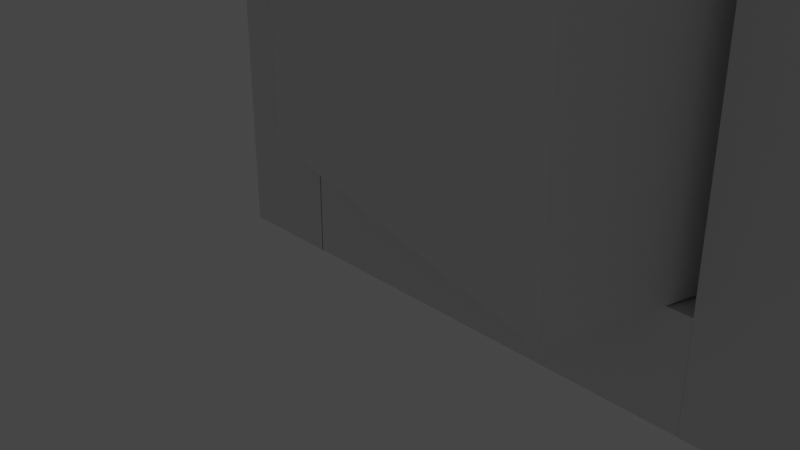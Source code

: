 # Source: 2-4_Door_Challenge.blend  (saved by Blender 2.91.10; exported with 4.5.12 LTS)
import bpy
from mathutils import Matrix  # noqa: F401  (used for matrix-valued properties, if any)

bpy.ops.wm.read_factory_settings(use_empty=True)
scene = bpy.context.scene
scene.name = 'Scene'

# ---- collections
col_collection = bpy.data.collections.new('Collection'); scene.collection.children.link(col_collection)

# ---- materials (node trees are filled in below, after node groups)
mat_material = bpy.data.materials.new('Material')
mat_material.alpha_threshold = 0.0
mat_material.use_transparent_shadow = False
mat_material.line_color = (0.0, 0.0, 0.0, 1.0)

# ---- material node trees
mat_material.use_nodes = True; mat_material.node_tree.nodes.clear()
_N = mat_material.node_tree.nodes; _L = mat_material.node_tree.links
n0 = _N.new('ShaderNodeOutputMaterial'); n0.name = 'Material Output'; n0.location = (300, 300)
n1 = _N.new('ShaderNodeBsdfPrincipled'); n1.name = 'Principled BSDF'; n1.location = (10, 300)
n1.distribution = 'GGX'
n1.subsurface_method = 'BURLEY'
n1.inputs[2].default_value = 0.4
n1.inputs[3].default_value = 1.45
n1.inputs[27].default_value = (0.0, 0.0, 0.0, 1.0)
n1.inputs[28].default_value = 1.0
_L.new(n1.outputs[0], n0.inputs[0])
n0.is_active_output = True

# ---- world
world_world = bpy.data.worlds.new('World'); scene.world = world_world
world_world.use_nodes = True; world_world.node_tree.nodes.clear()
_N = world_world.node_tree.nodes; _L = world_world.node_tree.links
n0 = _N.new('ShaderNodeOutputWorld'); n0.name = 'World Output'; n0.location = (300, 300)
n1 = _N.new('ShaderNodeBackground'); n1.name = 'Background'; n1.location = (10, 300)
n1.inputs[0].default_value = (0.05088, 0.05088, 0.05088, 1.0)
_L.new(n1.outputs[0], n0.inputs[0])
n0.is_active_output = True
world_world.color = (0.05088, 0.05088, 0.05088)
world_world.use_sun_shadow = False
world_world.sun_shadow_jitter_overblur = 0.0

# ---- cameras
cam_camera = bpy.data.cameras.new('Camera')
cam_camera.clip_end = 100.0
cam_camera.ortho_scale = 7.314

# ---- lights
light_light = bpy.data.lights.new('Light', 'POINT')
light_light.transmission_factor = 0.0
light_light.energy = 1000.0
light_light.shadow_soft_size = 0.1
light_light.shadow_maximum_resolution = 0.006
light_light.use_absolute_resolution = True

# ---- meshes
me_cube = bpy.data.meshes.new('Cube')
me_cube.from_pydata([(2.006, 1.001, 0.9575), (2.006, 1.001, -1.042), (2.006, -0.9989, 0.9575), (2.006, -0.9989, -1.042), (-0.04441, 1.001, 0.9575), (-0.04441, 1.001, -1.042), (-0.04441, -0.9989, 0.9575), (-0.04441, -0.9989, -1.042)], [], [(0, 4, 6, 2), (3, 2, 6, 7), (7, 6, 4, 5), (5, 1, 3, 7), (1, 0, 2, 3), (5, 4, 0, 1)])
_uv = me_cube.uv_layers.new(name='UVMap')
_uv.uv.foreach_set('vector', [0.625, 0.5, 0.875, 0.5, 0.875, 0.75, 0.625, 0.75, 0.375, 0.75, 0.625, 0.75, 0.625, 1.0, 0.375, 1.0, 0.375, 0.0, 0.625, 0.0, 0.625, 0.25, 0.375, 0.25, 0.125, 0.5, 0.375, 0.5, 0.375, 0.75, 0.125, 0.75, 0.375, 0.5, 0.625, 0.5, 0.625, 0.75, 0.375, 0.75, 0.375, 0.25, 0.625, 0.25, 0.625, 0.5, 0.375, 0.5])
me_cube.materials.append(mat_material)
me_cube.use_remesh_preserve_volume = False
me_cube.use_remesh_preserve_attributes = False
me_cube.use_mirror_vertex_groups = False
me_cube.update()
me_cube_001 = bpy.data.meshes.new('Cube.001')
me_cube_001.from_pydata([(-1.0, -1.0, -1.0), (-1.0, -1.0, 5.995), (-1.0, 1.0, -1.0), (-1.0, 1.0, 5.995), (1.0, -1.0, -1.0), (1.0, -1.0, 5.995), (1.0, 1.0, -1.0), (1.0, 1.0, 5.995), (8.992, -1.0, -1.0), (8.992, -1.0, 5.995), (8.992, 1.0, -1.0), (8.992, 1.0, 5.995), (10.99, -1.0, -1.0), (10.99, -1.0, 5.995), (10.99, 1.0, -1.0), (10.99, 1.0, 5.995), (0.9854, -1.0, 0.003546), (8.989, -1.0, 0.003546), (0.9854, 1.0, 0.003546), (8.989, 1.0, 0.003546), (0.9854, -1.0, -0.9965), (8.989, -1.0, -0.9965), (0.9854, 1.0, -0.9965), (8.989, 1.0, -0.9965), (0.9854, -1.0, 5.993), (8.989, -1.0, 5.993), (0.9854, 1.0, 5.993), (8.989, 1.0, 5.993), (0.9854, -1.0, 4.993), (8.989, -1.0, 4.993), (0.9854, 1.0, 4.993), (8.989, 1.0, 4.993)], [], [(0, 1, 3, 2), (2, 3, 7, 6), (6, 7, 5, 4), (4, 5, 1, 0), (2, 6, 4, 0), (7, 3, 1, 5), (8, 9, 11, 10), (10, 11, 15, 14), (14, 15, 13, 12), (12, 13, 9, 8), (10, 14, 12, 8), (15, 11, 9, 13), (16, 17, 19, 18), (18, 19, 23, 22), (22, 23, 21, 20), (20, 21, 17, 16), (18, 22, 20, 16), (23, 19, 17, 21), (24, 25, 27, 26), (26, 27, 31, 30), (30, 31, 29, 28), (28, 29, 25, 24), (26, 30, 28, 24), (31, 27, 25, 29)])
_uv = me_cube_001.uv_layers.new(name='UVMap')
_uv.uv.foreach_set('vector', [0.375, 0.0, 0.625, 0.0, 0.625, 0.25, 0.375, 0.25, 0.375, 0.25, 0.625, 0.25, 0.625, 0.5, 0.375, 0.5, 0.375, 0.5, 0.625, 0.5, 0.625, 0.75, 0.375, 0.75, 0.375, 0.75, 0.625, 0.75, 0.625, 1.0, 0.375, 1.0, 0.125, 0.5, 0.375, 0.5, 0.375, 0.75, 0.125, 0.75, 0.625, 0.5, 0.875, 0.5, 0.875, 0.75, 0.625, 0.75, 0.375, 0.0, 0.625, 0.0, 0.625, 0.25, 0.375, 0.25, 0.375, 0.25, 0.625, 0.25, 0.625, 0.5, 0.375, 0.5, 0.375, 0.5, 0.625, 0.5, 0.625, 0.75, 0.375, 0.75, 0.375, 0.75, 0.625, 0.75, 0.625, 1.0, 0.375, 1.0, 0.125, 0.5, 0.375, 0.5, 0.375, 0.75, 0.125, 0.75, 0.625, 0.5, 0.875, 0.5, 0.875, 0.75, 0.625, 0.75, 0.375, 0.0, 0.625, 0.0, 0.625, 0.25, 0.375, 0.25, 0.375, 0.25, 0.625, 0.25, 0.625, 0.5, 0.375, 0.5, 0.375, 0.5, 0.625, 0.5, 0.625, 0.75, 0.375, 0.75, 0.375, 0.75, 0.625, 0.75, 0.625, 1.0, 0.375, 1.0, 0.125, 0.5, 0.375, 0.5, 0.375, 0.75, 0.125, 0.75, 0.625, 0.5, 0.875, 0.5, 0.875, 0.75, 0.625, 0.75, 0.375, 0.0, 0.625, 0.0, 0.625, 0.25, 0.375, 0.25, 0.375, 0.25, 0.625, 0.25, 0.625, 0.5, 0.375, 0.5, 0.375, 0.5, 0.625, 0.5, 0.625, 0.75, 0.375, 0.75, 0.375, 0.75, 0.625, 0.75, 0.625, 1.0, 0.375, 1.0, 0.125, 0.5, 0.375, 0.5, 0.375, 0.75, 0.125, 0.75, 0.625, 0.5, 0.875, 0.5, 0.875, 0.75, 0.625, 0.75])
me_cube_001.use_remesh_fix_poles = True
me_cube_001.use_remesh_preserve_attributes = False
me_cube_001.use_mirror_vertex_groups = False
me_cube_001.update()

# ---- objects
ob_door = bpy.data.objects.new('Door', me_cube)
ob_light = bpy.data.objects.new('Light', light_light)
ob_camera = bpy.data.objects.new('Camera', cam_camera)
ob_door_frame = bpy.data.objects.new('Door Frame', me_cube_001)

# ---- transforms, parenting, visibility, modifiers, constraints
ob_door.location = (-0.1216, -0.2103, 3.621)
ob_door.rotation_euler = (0.0, -0.0, -0.2347)
ob_door.scale = (1.991, 0.9829, 2.488)
ob_door.lock_rotations_4d = False
ob_door.empty_display_type = 'ARROWS'
ob_door.lineart.crease_threshold = 0.0
ob_light.location = (4.076, 1.005, 5.904)
ob_light.rotation_euler = (0.6503, 0.05522, 1.866)
ob_light.lock_rotations_4d = False
ob_light.empty_display_type = 'ARROWS'
ob_light.color = (0.0, 0.0, 0.0, 0.0)
ob_light.lineart.crease_threshold = 0.0
ob_camera.location = (7.359, -6.926, 4.958)
ob_camera.rotation_euler = (1.109, 0.0, 0.8149)
ob_camera.lock_rotations_4d = False
ob_camera.empty_display_type = 'ARROWS'
ob_camera.color = (0.0, 0.0, 0.0, 0.0)
ob_camera.display_type = 'WIRE'
ob_camera.lineart.crease_threshold = 0.0
ob_door_frame.location = (-0.5007, 0.0, 1.0)
ob_door_frame.scale = (0.5, 1.0, 1.0)
ob_door_frame.lineart.crease_threshold = 0.0

# ---- collection membership
col_collection.objects.link(ob_door)
col_collection.objects.link(ob_light)
col_collection.objects.link(ob_camera)
col_collection.objects.link(ob_door_frame)

# ---- scene / render settings (as saved in the file)
scene.camera = ob_camera
scene.frame_start = 1; scene.frame_end = 250; scene.frame_set(1)
scene.render.engine = 'BLENDER_EEVEE_NEXT'
scene.cycles.use_denoising = False
scene.cycles.samples = 128
scene.cycles.sampling_pattern = 'TABULATED_SOBOL'
scene.cycles.use_adaptive_sampling = False
scene.cycles.use_light_tree = False
scene.view_settings.view_transform = 'Filmic'
bpy.context.view_layer.update()
